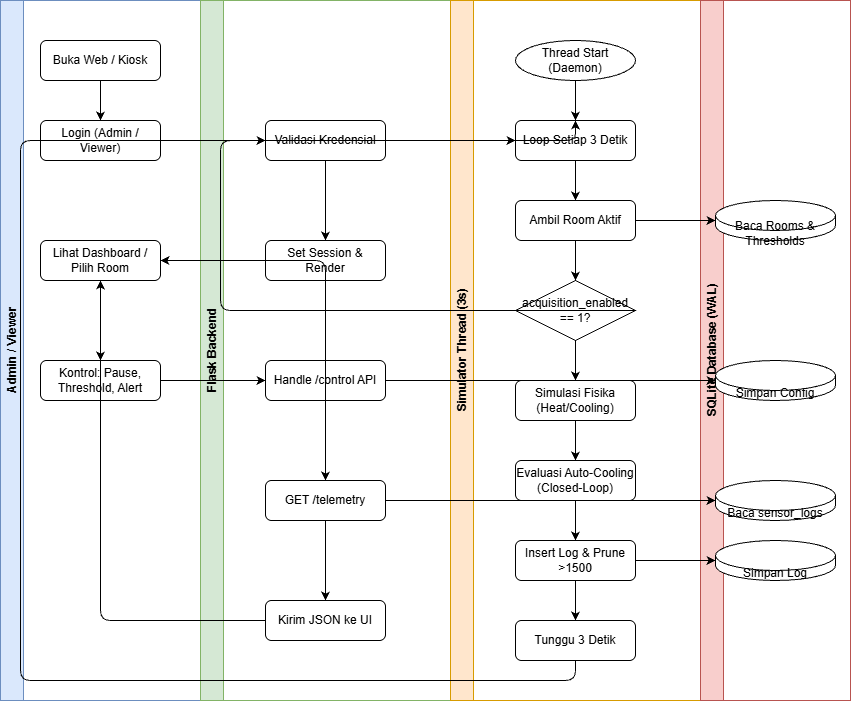

The diagram above was exported from draw.io. Its source (the exported page's mxGraphModel, read from the mxfile embedded in the PNG):
<mxGraphModel dx="2446" dy="1627" grid="1" gridSize="10" guides="1" tooltips="1" connect="1" arrows="1" fold="1" page="1" pageScale="1" pageWidth="850" pageHeight="1100" math="0" shadow="0">
  <root>
    <mxCell id="0" />
    <mxCell id="1" parent="0" />
    <mxCell id="laneAdmin" parent="1" style="swimlane;horizontal=0;whiteSpace=wrap;html=1;fillColor=#dae8fc;strokeColor=#6c8ebf;" value="Admin / Viewer" vertex="1">
      <mxGeometry height="700" width="200" as="geometry" />
    </mxCell>
    <mxCell id="a1" parent="laneAdmin" style="rounded=1;whiteSpace=wrap;html=1;" value="Buka Web / Kiosk" vertex="1">
      <mxGeometry height="40" width="120" x="40" y="40" as="geometry" />
    </mxCell>
    <mxCell id="a2" parent="laneAdmin" style="rounded=1;whiteSpace=wrap;html=1;" value="Login (Admin / Viewer)" vertex="1">
      <mxGeometry height="40" width="120" x="40" y="120" as="geometry" />
    </mxCell>
    <mxCell id="a3" parent="laneAdmin" style="rounded=1;whiteSpace=wrap;html=1;" value="Lihat Dashboard / Pilih Room" vertex="1">
      <mxGeometry height="40" width="120" x="40" y="240" as="geometry" />
    </mxCell>
    <mxCell id="a4" parent="laneAdmin" style="rounded=1;whiteSpace=wrap;html=1;" value="Kontrol: Pause, Threshold, Alert" vertex="1">
      <mxGeometry height="40" width="120" x="40" y="360" as="geometry" />
    </mxCell>
    <mxCell id="e1" edge="1" parent="laneAdmin" source="a1" style="edgeStyle=orthogonalEdgeStyle;rounded=1;html=1;" target="a2">
      <mxGeometry relative="1" as="geometry" />
    </mxCell>
    <mxCell id="e9" edge="1" parent="laneAdmin" source="a3" style="edgeStyle=orthogonalEdgeStyle;rounded=1;html=1;" target="a4">
      <mxGeometry relative="1" as="geometry" />
    </mxCell>
    <mxCell id="laneFlask" parent="1" style="swimlane;horizontal=0;whiteSpace=wrap;html=1;fillColor=#d5e8d4;strokeColor=#82b366;" value="Flask Backend" vertex="1">
      <mxGeometry height="700" width="250" x="200" as="geometry" />
    </mxCell>
    <mxCell id="f1" parent="laneFlask" style="rounded=1;whiteSpace=wrap;html=1;" value="Validasi Kredensial" vertex="1">
      <mxGeometry height="40" width="120" x="65" y="120" as="geometry" />
    </mxCell>
    <mxCell id="f2" parent="laneFlask" style="rounded=1;whiteSpace=wrap;html=1;" value="Set Session &amp; Render" vertex="1">
      <mxGeometry height="40" width="120" x="65" y="240" as="geometry" />
    </mxCell>
    <mxCell id="f3" parent="laneFlask" style="rounded=1;whiteSpace=wrap;html=1;" value="Handle /control API" vertex="1">
      <mxGeometry height="40" width="120" x="65" y="360" as="geometry" />
    </mxCell>
    <mxCell id="f4" parent="laneFlask" style="rounded=1;whiteSpace=wrap;html=1;" value="GET /telemetry" vertex="1">
      <mxGeometry height="40" width="120" x="65" y="480" as="geometry" />
    </mxCell>
    <mxCell id="f5" parent="laneFlask" style="rounded=1;whiteSpace=wrap;html=1;" value="Kirim JSON ke UI" vertex="1">
      <mxGeometry height="40" width="120" x="65" y="600" as="geometry" />
    </mxCell>
    <mxCell id="e3" edge="1" parent="laneFlask" source="f1" style="edgeStyle=orthogonalEdgeStyle;rounded=1;html=1;" target="f2">
      <mxGeometry relative="1" as="geometry" />
    </mxCell>
    <mxCell id="e7" edge="1" parent="laneFlask" source="f4" style="edgeStyle=orthogonalEdgeStyle;rounded=1;html=1;" target="f5">
      <mxGeometry relative="1" as="geometry" />
    </mxCell>
    <mxCell id="laneSim" parent="1" style="swimlane;horizontal=0;whiteSpace=wrap;html=1;fillColor=#ffe6cc;strokeColor=#d79b00;" value="Simulator Thread (3s)" vertex="1">
      <mxGeometry height="700" width="250" x="450" as="geometry" />
    </mxCell>
    <mxCell id="s1" parent="laneSim" style="ellipse;whiteSpace=wrap;html=1;" value="Thread Start (Daemon)" vertex="1">
      <mxGeometry height="40" width="120" x="65" y="40" as="geometry" />
    </mxCell>
    <mxCell id="s2" parent="laneSim" style="rounded=1;whiteSpace=wrap;html=1;" value="Loop Setiap 3 Detik" vertex="1">
      <mxGeometry height="40" width="120" x="65" y="120" as="geometry" />
    </mxCell>
    <mxCell id="s3" parent="laneSim" style="rounded=1;whiteSpace=wrap;html=1;" value="Ambil Room Aktif" vertex="1">
      <mxGeometry height="40" width="120" x="65" y="200" as="geometry" />
    </mxCell>
    <mxCell id="s4" parent="laneSim" style="rhombus;whiteSpace=wrap;html=1;" value="acquisition_enabled == 1?" vertex="1">
      <mxGeometry height="60" width="120" x="65" y="280" as="geometry" />
    </mxCell>
    <mxCell id="s5" parent="laneSim" style="rounded=1;whiteSpace=wrap;html=1;" value="Simulasi Fisika (Heat/Cooling)" vertex="1">
      <mxGeometry height="40" width="120" x="65" y="380" as="geometry" />
    </mxCell>
    <mxCell id="s6" parent="laneSim" style="rounded=1;whiteSpace=wrap;html=1;" value="Evaluasi Auto-Cooling (Closed-Loop)" vertex="1">
      <mxGeometry height="40" width="120" x="65" y="460" as="geometry" />
    </mxCell>
    <mxCell id="s7" parent="laneSim" style="rounded=1;whiteSpace=wrap;html=1;" value="Insert Log &amp; Prune &gt;1500" vertex="1">
      <mxGeometry height="40" width="120" x="65" y="540" as="geometry" />
    </mxCell>
    <mxCell id="s8" parent="laneSim" style="rounded=1;whiteSpace=wrap;html=1;" value="Tunggu 3 Detik" vertex="1">
      <mxGeometry height="40" width="120" x="65" y="620" as="geometry" />
    </mxCell>
    <mxCell id="e12" edge="1" parent="laneSim" source="s1" style="edgeStyle=orthogonalEdgeStyle;rounded=1;html=1;" target="s2">
      <mxGeometry relative="1" as="geometry" />
    </mxCell>
    <mxCell id="e13" edge="1" parent="laneSim" source="s2" style="edgeStyle=orthogonalEdgeStyle;rounded=1;html=1;" target="s3">
      <mxGeometry relative="1" as="geometry" />
    </mxCell>
    <mxCell id="e15" edge="1" parent="laneSim" source="s3" style="edgeStyle=orthogonalEdgeStyle;rounded=1;html=1;" target="s4">
      <mxGeometry relative="1" as="geometry" />
    </mxCell>
    <mxCell id="e16" edge="1" parent="laneSim" source="s4" style="edgeStyle=orthogonalEdgeStyle;rounded=1;html=1;exitX=1;exitY=0.5;exitDx=0;exitDy=0;entryX=0;entryY=0.5;entryDx=0;entryDy=0;" target="s2">
      <mxGeometry relative="1" as="geometry">
        <Array as="points">
          <mxPoint x="-230" y="310" />
          <mxPoint x="-230" y="140" />
        </Array>
      </mxGeometry>
    </mxCell>
    <mxCell id="e17" edge="1" parent="laneSim" source="s4" style="edgeStyle=orthogonalEdgeStyle;rounded=1;html=1;" target="s5">
      <mxGeometry relative="1" as="geometry" />
    </mxCell>
    <mxCell id="e18" edge="1" parent="laneSim" source="s5" style="edgeStyle=orthogonalEdgeStyle;rounded=1;html=1;" target="s6">
      <mxGeometry relative="1" as="geometry" />
    </mxCell>
    <mxCell id="e19" edge="1" parent="laneSim" source="s6" style="edgeStyle=orthogonalEdgeStyle;rounded=1;html=1;" target="s7">
      <mxGeometry relative="1" as="geometry" />
    </mxCell>
    <mxCell id="e21" edge="1" parent="laneSim" source="s7" style="edgeStyle=orthogonalEdgeStyle;rounded=1;html=1;" target="s8">
      <mxGeometry relative="1" as="geometry" />
    </mxCell>
    <mxCell id="e22" edge="1" parent="laneSim" source="s8" style="edgeStyle=orthogonalEdgeStyle;rounded=1;html=1;exitX=0.5;exitY=1;exitDx=0;exitDy=0;entryX=0.5;entryY=0;entryDx=0;entryDy=0;" target="s2">
      <mxGeometry relative="1" as="geometry">
        <Array as="points">
          <mxPoint x="-325" y="680" />
          <mxPoint x="-430" y="680" />
          <mxPoint x="-430" y="140" />
          <mxPoint x="-325" y="140" />
        </Array>
      </mxGeometry>
    </mxCell>
    <mxCell id="laneDB" parent="1" style="swimlane;horizontal=0;whiteSpace=wrap;html=1;fillColor=#f8cecc;strokeColor=#b85450;" value="SQLite Database (WAL)" vertex="1">
      <mxGeometry height="700" width="150" x="700" as="geometry" />
    </mxCell>
    <mxCell id="d1" parent="laneDB" style="shape=cylinder3;whiteSpace=wrap;html=1;boundedLbl=1;backgroundOutline=1;size=15;" value="Simpan Config" vertex="1">
      <mxGeometry height="40" width="120" x="15" y="360" as="geometry" />
    </mxCell>
    <mxCell id="d2" parent="laneDB" style="shape=cylinder3;whiteSpace=wrap;html=1;boundedLbl=1;backgroundOutline=1;size=15;" value="Baca Rooms &amp; Thresholds" vertex="1">
      <mxGeometry height="40" width="120" x="15" y="200" as="geometry" />
    </mxCell>
    <mxCell id="d3" parent="laneDB" style="shape=cylinder3;whiteSpace=wrap;html=1;boundedLbl=1;backgroundOutline=1;size=15;" value="Baca sensor_logs" vertex="1">
      <mxGeometry height="40" width="120" x="15" y="480" as="geometry" />
    </mxCell>
    <mxCell id="d4" parent="laneDB" style="shape=cylinder3;whiteSpace=wrap;html=1;boundedLbl=1;backgroundOutline=1;size=15;" value="Simpan Log" vertex="1">
      <mxGeometry height="40" width="120" x="15" y="540" as="geometry" />
    </mxCell>
    <mxCell id="e2" edge="1" parent="1" source="a2" style="edgeStyle=orthogonalEdgeStyle;rounded=1;html=1;" target="f1">
      <mxGeometry relative="1" as="geometry" />
    </mxCell>
    <mxCell id="e4" edge="1" parent="1" source="f2" style="edgeStyle=orthogonalEdgeStyle;rounded=1;html=1;" target="a3">
      <mxGeometry relative="1" as="geometry" />
    </mxCell>
    <mxCell id="e5" edge="1" parent="1" source="a3" style="edgeStyle=orthogonalEdgeStyle;rounded=1;html=1;" target="f4">
      <mxGeometry relative="1" as="geometry" />
    </mxCell>
    <mxCell id="e6" edge="1" parent="1" source="f4" style="edgeStyle=orthogonalEdgeStyle;rounded=1;html=1;" target="d3">
      <mxGeometry relative="1" as="geometry" />
    </mxCell>
    <mxCell id="e8" edge="1" parent="1" source="f5" style="edgeStyle=orthogonalEdgeStyle;rounded=1;html=1;" target="a3">
      <mxGeometry relative="1" as="geometry" />
    </mxCell>
    <mxCell id="e10" edge="1" parent="1" source="a4" style="edgeStyle=orthogonalEdgeStyle;rounded=1;html=1;" target="f3">
      <mxGeometry relative="1" as="geometry" />
    </mxCell>
    <mxCell id="e11" edge="1" parent="1" source="f3" style="edgeStyle=orthogonalEdgeStyle;rounded=1;html=1;" target="d1">
      <mxGeometry relative="1" as="geometry" />
    </mxCell>
    <mxCell id="e14" edge="1" parent="1" source="s3" style="edgeStyle=orthogonalEdgeStyle;rounded=1;html=1;" target="d2">
      <mxGeometry relative="1" as="geometry" />
    </mxCell>
    <mxCell id="e20" edge="1" parent="1" source="s7" style="edgeStyle=orthogonalEdgeStyle;rounded=1;html=1;" target="d4">
      <mxGeometry relative="1" as="geometry" />
    </mxCell>
  </root>
</mxGraphModel>